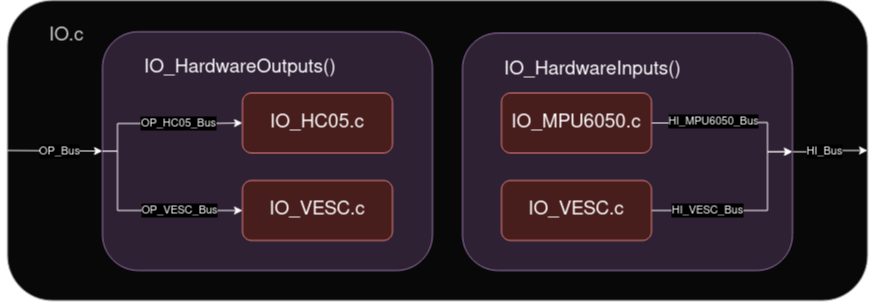

The diagram above was exported from draw.io. Its source (the exported page's mxGraphModel, read from the mxfile embedded in the PNG):
<mxGraphModel dx="1670" dy="898" grid="1" gridSize="10" guides="1" tooltips="1" connect="1" arrows="1" fold="1" page="1" pageScale="1" pageWidth="850" pageHeight="1100" math="0" shadow="0">
  <root>
    <mxCell id="0" />
    <mxCell id="1" parent="0" />
    <mxCell id="KeRaJ3SGClWgjwX-cAse-1" value="&lt;blockquote style=&quot;font-size: 18px;&quot;&gt;&lt;font style=&quot;font-size: 19px;&quot;&gt;IO.c&lt;/font&gt;&lt;/blockquote&gt;" style="rounded=1;whiteSpace=wrap;html=1;fillColor=#f5f5f5;strokeColor=#666666;align=left;labelPosition=center;verticalLabelPosition=middle;verticalAlign=top;fontColor=#333333;" parent="1" vertex="1">
      <mxGeometry x="20" y="360" width="860" height="300" as="geometry" />
    </mxCell>
    <mxCell id="d247PQyOPAZcmk-PQILt-11" style="edgeStyle=orthogonalEdgeStyle;rounded=0;orthogonalLoop=1;jettySize=auto;html=1;exitX=1;exitY=0.5;exitDx=0;exitDy=0;entryX=1;entryY=0.5;entryDx=0;entryDy=0;" edge="1" parent="1" source="KeRaJ3SGClWgjwX-cAse-2" target="KeRaJ3SGClWgjwX-cAse-1">
      <mxGeometry relative="1" as="geometry">
        <Array as="points">
          <mxPoint x="825" y="511" />
          <mxPoint x="825" y="510" />
        </Array>
      </mxGeometry>
    </mxCell>
    <mxCell id="d247PQyOPAZcmk-PQILt-12" value="HI_Bus" style="edgeLabel;html=1;align=center;verticalAlign=middle;resizable=0;points=[];" vertex="1" connectable="0" parent="d247PQyOPAZcmk-PQILt-11">
      <mxGeometry x="-0.1561" y="-1" relative="1" as="geometry">
        <mxPoint as="offset" />
      </mxGeometry>
    </mxCell>
    <mxCell id="KeRaJ3SGClWgjwX-cAse-2" value="&lt;blockquote&gt;IO_HardwareInputs()&lt;/blockquote&gt;" style="rounded=1;whiteSpace=wrap;html=1;fillColor=#e1d5e7;strokeColor=#9673a6;fontSize=19;align=left;verticalAlign=top;" parent="1" vertex="1">
      <mxGeometry x="475" y="392.5" width="330" height="237.5" as="geometry" />
    </mxCell>
    <mxCell id="d247PQyOPAZcmk-PQILt-7" style="edgeStyle=orthogonalEdgeStyle;rounded=0;orthogonalLoop=1;jettySize=auto;html=1;exitX=1;exitY=0.5;exitDx=0;exitDy=0;entryX=1;entryY=0.5;entryDx=0;entryDy=0;" edge="1" parent="1" source="KeRaJ3SGClWgjwX-cAse-5" target="KeRaJ3SGClWgjwX-cAse-2">
      <mxGeometry relative="1" as="geometry">
        <Array as="points">
          <mxPoint x="684" y="482" />
          <mxPoint x="780" y="482" />
          <mxPoint x="780" y="511" />
        </Array>
      </mxGeometry>
    </mxCell>
    <mxCell id="d247PQyOPAZcmk-PQILt-9" value="HI_MPU6050_Bus" style="edgeLabel;html=1;align=center;verticalAlign=middle;resizable=0;points=[];" vertex="1" connectable="0" parent="d247PQyOPAZcmk-PQILt-7">
      <mxGeometry x="-0.2799" y="2" relative="1" as="geometry">
        <mxPoint as="offset" />
      </mxGeometry>
    </mxCell>
    <mxCell id="KeRaJ3SGClWgjwX-cAse-5" value="IO_MPU6050.c" style="rounded=1;whiteSpace=wrap;html=1;fillColor=#f8cecc;strokeColor=#b85450;fontSize=19;" parent="1" vertex="1">
      <mxGeometry x="514" y="452.5" width="150" height="60" as="geometry" />
    </mxCell>
    <mxCell id="KeRaJ3SGClWgjwX-cAse-6" value="&lt;blockquote&gt;IO_HardwareOutputs()&lt;/blockquote&gt;" style="rounded=1;whiteSpace=wrap;html=1;fillColor=#e1d5e7;strokeColor=#9673a6;fontSize=19;align=left;verticalAlign=top;" parent="1" vertex="1">
      <mxGeometry x="115" y="391.25" width="330" height="238.75" as="geometry" />
    </mxCell>
    <mxCell id="KeRaJ3SGClWgjwX-cAse-7" value="IO_HC05.c" style="rounded=1;whiteSpace=wrap;html=1;fillColor=#f8cecc;strokeColor=#b85450;fontSize=19;" parent="1" vertex="1">
      <mxGeometry x="255" y="452.5" width="150" height="60" as="geometry" />
    </mxCell>
    <mxCell id="KeRaJ3SGClWgjwX-cAse-8" style="edgeStyle=orthogonalEdgeStyle;rounded=0;orthogonalLoop=1;jettySize=auto;html=1;exitX=0;exitY=0.5;exitDx=0;exitDy=0;entryX=0;entryY=0.5;entryDx=0;entryDy=0;" parent="1" source="KeRaJ3SGClWgjwX-cAse-1" target="KeRaJ3SGClWgjwX-cAse-6" edge="1">
      <mxGeometry relative="1" as="geometry">
        <mxPoint x="100" y="470" as="targetPoint" />
        <mxPoint x="20" y="470" as="sourcePoint" />
        <Array as="points">
          <mxPoint x="115" y="510" />
        </Array>
      </mxGeometry>
    </mxCell>
    <mxCell id="KeRaJ3SGClWgjwX-cAse-9" value="OP_Bus" style="edgeLabel;html=1;align=center;verticalAlign=middle;resizable=0;points=[];" parent="KeRaJ3SGClWgjwX-cAse-8" vertex="1" connectable="0">
      <mxGeometry x="-0.2267" y="-1" relative="1" as="geometry">
        <mxPoint x="15" y="-1" as="offset" />
      </mxGeometry>
    </mxCell>
    <mxCell id="KeRaJ3SGClWgjwX-cAse-10" style="edgeStyle=orthogonalEdgeStyle;rounded=0;orthogonalLoop=1;jettySize=auto;html=1;exitX=0;exitY=0.5;exitDx=0;exitDy=0;entryX=0;entryY=0.5;entryDx=0;entryDy=0;" parent="1" source="KeRaJ3SGClWgjwX-cAse-6" target="KeRaJ3SGClWgjwX-cAse-7" edge="1">
      <mxGeometry relative="1" as="geometry">
        <Array as="points">
          <mxPoint x="130" y="511" />
          <mxPoint x="130" y="483" />
          <mxPoint x="220" y="483" />
        </Array>
      </mxGeometry>
    </mxCell>
    <mxCell id="KeRaJ3SGClWgjwX-cAse-11" value="OP_HC05_Bus" style="edgeLabel;html=1;align=center;verticalAlign=middle;resizable=0;points=[];" parent="KeRaJ3SGClWgjwX-cAse-10" vertex="1" connectable="0">
      <mxGeometry x="-0.08" relative="1" as="geometry">
        <mxPoint x="26" as="offset" />
      </mxGeometry>
    </mxCell>
    <mxCell id="d247PQyOPAZcmk-PQILt-1" value="IO_VESC.c" style="rounded=1;whiteSpace=wrap;html=1;fillColor=#f8cecc;strokeColor=#b85450;fontSize=19;" vertex="1" parent="1">
      <mxGeometry x="255" y="540" width="150" height="60" as="geometry" />
    </mxCell>
    <mxCell id="d247PQyOPAZcmk-PQILt-8" style="edgeStyle=orthogonalEdgeStyle;rounded=0;orthogonalLoop=1;jettySize=auto;html=1;exitX=1;exitY=0.5;exitDx=0;exitDy=0;entryX=1;entryY=0.5;entryDx=0;entryDy=0;" edge="1" parent="1" source="d247PQyOPAZcmk-PQILt-2" target="KeRaJ3SGClWgjwX-cAse-2">
      <mxGeometry relative="1" as="geometry">
        <Array as="points">
          <mxPoint x="780" y="570" />
          <mxPoint x="780" y="511" />
        </Array>
      </mxGeometry>
    </mxCell>
    <mxCell id="d247PQyOPAZcmk-PQILt-10" value="HI_VESC_Bus" style="edgeLabel;html=1;align=center;verticalAlign=middle;resizable=0;points=[];" vertex="1" connectable="0" parent="d247PQyOPAZcmk-PQILt-8">
      <mxGeometry x="-0.2204" y="-2" relative="1" as="geometry">
        <mxPoint x="-22" y="-2" as="offset" />
      </mxGeometry>
    </mxCell>
    <mxCell id="d247PQyOPAZcmk-PQILt-2" value="IO_VESC.c" style="rounded=1;whiteSpace=wrap;html=1;fillColor=#f8cecc;strokeColor=#b85450;fontSize=19;" vertex="1" parent="1">
      <mxGeometry x="514" y="540" width="150" height="60" as="geometry" />
    </mxCell>
    <mxCell id="d247PQyOPAZcmk-PQILt-16" style="edgeStyle=orthogonalEdgeStyle;rounded=0;orthogonalLoop=1;jettySize=auto;html=1;exitX=0;exitY=0.5;exitDx=0;exitDy=0;entryX=0;entryY=0.5;entryDx=0;entryDy=0;" edge="1" parent="1" source="KeRaJ3SGClWgjwX-cAse-6" target="d247PQyOPAZcmk-PQILt-1">
      <mxGeometry relative="1" as="geometry">
        <Array as="points">
          <mxPoint x="130" y="511" />
          <mxPoint x="130" y="570" />
        </Array>
      </mxGeometry>
    </mxCell>
    <mxCell id="d247PQyOPAZcmk-PQILt-17" value="OP_VESC_Bus" style="edgeLabel;html=1;align=center;verticalAlign=middle;resizable=0;points=[];" vertex="1" connectable="0" parent="d247PQyOPAZcmk-PQILt-16">
      <mxGeometry x="0.3648" relative="1" as="geometry">
        <mxPoint as="offset" />
      </mxGeometry>
    </mxCell>
  </root>
</mxGraphModel>